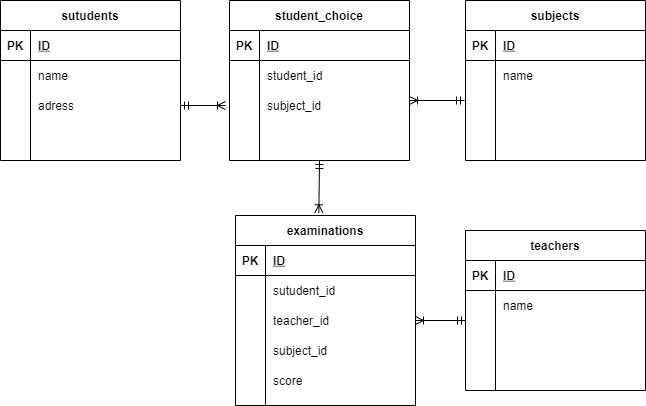

The diagram above was exported from draw.io. Its source (the exported page's mxGraphModel, read from the mxfile embedded in the PNG):
<mxGraphModel dx="478" dy="-739" grid="1" gridSize="10" guides="1" tooltips="1" connect="1" arrows="1" fold="1" page="1" pageScale="1" pageWidth="827" pageHeight="1169" math="0" shadow="0">
  <root>
    <mxCell id="0" />
    <mxCell id="1" parent="0" />
    <mxCell id="118" value="sutudents" style="shape=table;startSize=30;container=1;collapsible=1;childLayout=tableLayout;fixedRows=1;rowLines=0;fontStyle=1;align=center;resizeLast=1;" parent="1" vertex="1">
      <mxGeometry x="5" y="1690" width="180" height="160" as="geometry" />
    </mxCell>
    <mxCell id="119" value="" style="shape=partialRectangle;collapsible=0;dropTarget=0;pointerEvents=0;fillColor=none;top=0;left=0;bottom=1;right=0;points=[[0,0.5],[1,0.5]];portConstraint=eastwest;" parent="118" vertex="1">
      <mxGeometry y="30" width="180" height="30" as="geometry" />
    </mxCell>
    <mxCell id="120" value="PK" style="shape=partialRectangle;connectable=0;fillColor=none;top=0;left=0;bottom=0;right=0;fontStyle=1;overflow=hidden;" parent="119" vertex="1">
      <mxGeometry width="30" height="30" as="geometry" />
    </mxCell>
    <mxCell id="121" value="ID" style="shape=partialRectangle;connectable=0;fillColor=none;top=0;left=0;bottom=0;right=0;align=left;spacingLeft=6;fontStyle=5;overflow=hidden;" parent="119" vertex="1">
      <mxGeometry x="30" width="150" height="30" as="geometry" />
    </mxCell>
    <mxCell id="122" value="" style="shape=partialRectangle;collapsible=0;dropTarget=0;pointerEvents=0;fillColor=none;top=0;left=0;bottom=0;right=0;points=[[0,0.5],[1,0.5]];portConstraint=eastwest;" parent="118" vertex="1">
      <mxGeometry y="60" width="180" height="30" as="geometry" />
    </mxCell>
    <mxCell id="123" value="" style="shape=partialRectangle;connectable=0;fillColor=none;top=0;left=0;bottom=0;right=0;editable=1;overflow=hidden;" parent="122" vertex="1">
      <mxGeometry width="30" height="30" as="geometry" />
    </mxCell>
    <mxCell id="124" value="name" style="shape=partialRectangle;connectable=0;fillColor=none;top=0;left=0;bottom=0;right=0;align=left;spacingLeft=6;overflow=hidden;" parent="122" vertex="1">
      <mxGeometry x="30" width="150" height="30" as="geometry" />
    </mxCell>
    <mxCell id="125" value="" style="shape=partialRectangle;collapsible=0;dropTarget=0;pointerEvents=0;fillColor=none;top=0;left=0;bottom=0;right=0;points=[[0,0.5],[1,0.5]];portConstraint=eastwest;" parent="118" vertex="1">
      <mxGeometry y="90" width="180" height="30" as="geometry" />
    </mxCell>
    <mxCell id="126" value="" style="shape=partialRectangle;connectable=0;fillColor=none;top=0;left=0;bottom=0;right=0;editable=1;overflow=hidden;" parent="125" vertex="1">
      <mxGeometry width="30" height="30" as="geometry" />
    </mxCell>
    <mxCell id="127" value="adress" style="shape=partialRectangle;connectable=0;fillColor=none;top=0;left=0;bottom=0;right=0;align=left;spacingLeft=6;overflow=hidden;" parent="125" vertex="1">
      <mxGeometry x="30" width="150" height="30" as="geometry" />
    </mxCell>
    <mxCell id="128" value="" style="shape=partialRectangle;collapsible=0;dropTarget=0;pointerEvents=0;fillColor=none;top=0;left=0;bottom=0;right=0;points=[[0,0.5],[1,0.5]];portConstraint=eastwest;" parent="118" vertex="1">
      <mxGeometry y="120" width="180" height="30" as="geometry" />
    </mxCell>
    <mxCell id="129" value="" style="shape=partialRectangle;connectable=0;fillColor=none;top=0;left=0;bottom=0;right=0;editable=1;overflow=hidden;" parent="128" vertex="1">
      <mxGeometry width="30" height="30" as="geometry" />
    </mxCell>
    <mxCell id="130" value="" style="shape=partialRectangle;connectable=0;fillColor=none;top=0;left=0;bottom=0;right=0;align=left;spacingLeft=6;overflow=hidden;" parent="128" vertex="1">
      <mxGeometry x="30" width="150" height="30" as="geometry" />
    </mxCell>
    <mxCell id="131" value="subjects" style="shape=table;startSize=30;container=1;collapsible=1;childLayout=tableLayout;fixedRows=1;rowLines=0;fontStyle=1;align=center;resizeLast=1;" parent="1" vertex="1">
      <mxGeometry x="470" y="1690" width="180" height="160" as="geometry" />
    </mxCell>
    <mxCell id="132" value="" style="shape=partialRectangle;collapsible=0;dropTarget=0;pointerEvents=0;fillColor=none;top=0;left=0;bottom=1;right=0;points=[[0,0.5],[1,0.5]];portConstraint=eastwest;" parent="131" vertex="1">
      <mxGeometry y="30" width="180" height="30" as="geometry" />
    </mxCell>
    <mxCell id="133" value="PK" style="shape=partialRectangle;connectable=0;fillColor=none;top=0;left=0;bottom=0;right=0;fontStyle=1;overflow=hidden;" parent="132" vertex="1">
      <mxGeometry width="30" height="30" as="geometry" />
    </mxCell>
    <mxCell id="134" value="ID" style="shape=partialRectangle;connectable=0;fillColor=none;top=0;left=0;bottom=0;right=0;align=left;spacingLeft=6;fontStyle=5;overflow=hidden;" parent="132" vertex="1">
      <mxGeometry x="30" width="150" height="30" as="geometry" />
    </mxCell>
    <mxCell id="135" value="" style="shape=partialRectangle;collapsible=0;dropTarget=0;pointerEvents=0;fillColor=none;top=0;left=0;bottom=0;right=0;points=[[0,0.5],[1,0.5]];portConstraint=eastwest;" parent="131" vertex="1">
      <mxGeometry y="60" width="180" height="30" as="geometry" />
    </mxCell>
    <mxCell id="136" value="" style="shape=partialRectangle;connectable=0;fillColor=none;top=0;left=0;bottom=0;right=0;editable=1;overflow=hidden;" parent="135" vertex="1">
      <mxGeometry width="30" height="30" as="geometry" />
    </mxCell>
    <mxCell id="137" value="name" style="shape=partialRectangle;connectable=0;fillColor=none;top=0;left=0;bottom=0;right=0;align=left;spacingLeft=6;overflow=hidden;" parent="135" vertex="1">
      <mxGeometry x="30" width="150" height="30" as="geometry" />
    </mxCell>
    <mxCell id="138" value="" style="shape=partialRectangle;collapsible=0;dropTarget=0;pointerEvents=0;fillColor=none;top=0;left=0;bottom=0;right=0;points=[[0,0.5],[1,0.5]];portConstraint=eastwest;" parent="131" vertex="1">
      <mxGeometry y="90" width="180" height="30" as="geometry" />
    </mxCell>
    <mxCell id="139" value="" style="shape=partialRectangle;connectable=0;fillColor=none;top=0;left=0;bottom=0;right=0;editable=1;overflow=hidden;" parent="138" vertex="1">
      <mxGeometry width="30" height="30" as="geometry" />
    </mxCell>
    <mxCell id="140" value="" style="shape=partialRectangle;connectable=0;fillColor=none;top=0;left=0;bottom=0;right=0;align=left;spacingLeft=6;overflow=hidden;" parent="138" vertex="1">
      <mxGeometry x="30" width="150" height="30" as="geometry" />
    </mxCell>
    <mxCell id="141" value="" style="shape=partialRectangle;collapsible=0;dropTarget=0;pointerEvents=0;fillColor=none;top=0;left=0;bottom=0;right=0;points=[[0,0.5],[1,0.5]];portConstraint=eastwest;" parent="131" vertex="1">
      <mxGeometry y="120" width="180" height="30" as="geometry" />
    </mxCell>
    <mxCell id="142" value="" style="shape=partialRectangle;connectable=0;fillColor=none;top=0;left=0;bottom=0;right=0;editable=1;overflow=hidden;" parent="141" vertex="1">
      <mxGeometry width="30" height="30" as="geometry" />
    </mxCell>
    <mxCell id="143" value="" style="shape=partialRectangle;connectable=0;fillColor=none;top=0;left=0;bottom=0;right=0;align=left;spacingLeft=6;overflow=hidden;" parent="141" vertex="1">
      <mxGeometry x="30" width="150" height="30" as="geometry" />
    </mxCell>
    <mxCell id="144" value="" style="edgeStyle=entityRelationEdgeStyle;fontSize=12;html=1;endArrow=ERoneToMany;startArrow=ERmandOne;exitX=1;exitY=0.5;exitDx=0;exitDy=0;" parent="1" source="125" edge="1">
      <mxGeometry width="100" height="100" relative="1" as="geometry">
        <mxPoint x="200" y="1870" as="sourcePoint" />
        <mxPoint x="230" y="1795" as="targetPoint" />
      </mxGeometry>
    </mxCell>
    <mxCell id="145" value="examinations" style="shape=table;startSize=30;container=1;collapsible=1;childLayout=tableLayout;fixedRows=1;rowLines=0;fontStyle=1;align=center;resizeLast=1;" parent="1" vertex="1">
      <mxGeometry x="240" y="1905" width="180" height="190" as="geometry" />
    </mxCell>
    <mxCell id="146" value="" style="shape=partialRectangle;collapsible=0;dropTarget=0;pointerEvents=0;fillColor=none;top=0;left=0;bottom=1;right=0;points=[[0,0.5],[1,0.5]];portConstraint=eastwest;" parent="145" vertex="1">
      <mxGeometry y="30" width="180" height="30" as="geometry" />
    </mxCell>
    <mxCell id="147" value="PK" style="shape=partialRectangle;connectable=0;fillColor=none;top=0;left=0;bottom=0;right=0;fontStyle=1;overflow=hidden;" parent="146" vertex="1">
      <mxGeometry width="30" height="30" as="geometry" />
    </mxCell>
    <mxCell id="148" value="ID" style="shape=partialRectangle;connectable=0;fillColor=none;top=0;left=0;bottom=0;right=0;align=left;spacingLeft=6;fontStyle=5;overflow=hidden;" parent="146" vertex="1">
      <mxGeometry x="30" width="150" height="30" as="geometry" />
    </mxCell>
    <mxCell id="149" value="" style="shape=partialRectangle;collapsible=0;dropTarget=0;pointerEvents=0;fillColor=none;top=0;left=0;bottom=0;right=0;points=[[0,0.5],[1,0.5]];portConstraint=eastwest;" parent="145" vertex="1">
      <mxGeometry y="60" width="180" height="30" as="geometry" />
    </mxCell>
    <mxCell id="150" value="" style="shape=partialRectangle;connectable=0;fillColor=none;top=0;left=0;bottom=0;right=0;editable=1;overflow=hidden;" parent="149" vertex="1">
      <mxGeometry width="30" height="30" as="geometry" />
    </mxCell>
    <mxCell id="151" value="sutudent_id" style="shape=partialRectangle;connectable=0;fillColor=none;top=0;left=0;bottom=0;right=0;align=left;spacingLeft=6;overflow=hidden;" parent="149" vertex="1">
      <mxGeometry x="30" width="150" height="30" as="geometry" />
    </mxCell>
    <mxCell id="152" value="" style="shape=partialRectangle;collapsible=0;dropTarget=0;pointerEvents=0;fillColor=none;top=0;left=0;bottom=0;right=0;points=[[0,0.5],[1,0.5]];portConstraint=eastwest;" parent="145" vertex="1">
      <mxGeometry y="90" width="180" height="30" as="geometry" />
    </mxCell>
    <mxCell id="153" value="" style="shape=partialRectangle;connectable=0;fillColor=none;top=0;left=0;bottom=0;right=0;editable=1;overflow=hidden;" parent="152" vertex="1">
      <mxGeometry width="30" height="30" as="geometry" />
    </mxCell>
    <mxCell id="154" value="teacher_id" style="shape=partialRectangle;connectable=0;fillColor=none;top=0;left=0;bottom=0;right=0;align=left;spacingLeft=6;overflow=hidden;" parent="152" vertex="1">
      <mxGeometry x="30" width="150" height="30" as="geometry" />
    </mxCell>
    <mxCell id="155" value="" style="shape=partialRectangle;collapsible=0;dropTarget=0;pointerEvents=0;fillColor=none;top=0;left=0;bottom=0;right=0;points=[[0,0.5],[1,0.5]];portConstraint=eastwest;" parent="145" vertex="1">
      <mxGeometry y="120" width="180" height="30" as="geometry" />
    </mxCell>
    <mxCell id="156" value="" style="shape=partialRectangle;connectable=0;fillColor=none;top=0;left=0;bottom=0;right=0;editable=1;overflow=hidden;" parent="155" vertex="1">
      <mxGeometry width="30" height="30" as="geometry" />
    </mxCell>
    <mxCell id="157" value="subject_id" style="shape=partialRectangle;connectable=0;fillColor=none;top=0;left=0;bottom=0;right=0;align=left;spacingLeft=6;overflow=hidden;" parent="155" vertex="1">
      <mxGeometry x="30" width="150" height="30" as="geometry" />
    </mxCell>
    <mxCell id="172" value="" style="shape=partialRectangle;collapsible=0;dropTarget=0;pointerEvents=0;fillColor=none;top=0;left=0;bottom=0;right=0;points=[[0,0.5],[1,0.5]];portConstraint=eastwest;" parent="145" vertex="1">
      <mxGeometry y="150" width="180" height="30" as="geometry" />
    </mxCell>
    <mxCell id="173" value="" style="shape=partialRectangle;connectable=0;fillColor=none;top=0;left=0;bottom=0;right=0;editable=1;overflow=hidden;" parent="172" vertex="1">
      <mxGeometry width="30" height="30" as="geometry" />
    </mxCell>
    <mxCell id="174" value="score" style="shape=partialRectangle;connectable=0;fillColor=none;top=0;left=0;bottom=0;right=0;align=left;spacingLeft=6;overflow=hidden;" parent="172" vertex="1">
      <mxGeometry x="30" width="150" height="30" as="geometry" />
    </mxCell>
    <mxCell id="158" value="teachers" style="shape=table;startSize=30;container=1;collapsible=1;childLayout=tableLayout;fixedRows=1;rowLines=0;fontStyle=1;align=center;resizeLast=1;" parent="1" vertex="1">
      <mxGeometry x="470" y="1920" width="180" height="160" as="geometry" />
    </mxCell>
    <mxCell id="159" value="" style="shape=partialRectangle;collapsible=0;dropTarget=0;pointerEvents=0;fillColor=none;top=0;left=0;bottom=1;right=0;points=[[0,0.5],[1,0.5]];portConstraint=eastwest;" parent="158" vertex="1">
      <mxGeometry y="30" width="180" height="30" as="geometry" />
    </mxCell>
    <mxCell id="160" value="PK" style="shape=partialRectangle;connectable=0;fillColor=none;top=0;left=0;bottom=0;right=0;fontStyle=1;overflow=hidden;" parent="159" vertex="1">
      <mxGeometry width="30" height="30" as="geometry" />
    </mxCell>
    <mxCell id="161" value="ID" style="shape=partialRectangle;connectable=0;fillColor=none;top=0;left=0;bottom=0;right=0;align=left;spacingLeft=6;fontStyle=5;overflow=hidden;" parent="159" vertex="1">
      <mxGeometry x="30" width="150" height="30" as="geometry" />
    </mxCell>
    <mxCell id="162" value="" style="shape=partialRectangle;collapsible=0;dropTarget=0;pointerEvents=0;fillColor=none;top=0;left=0;bottom=0;right=0;points=[[0,0.5],[1,0.5]];portConstraint=eastwest;" parent="158" vertex="1">
      <mxGeometry y="60" width="180" height="30" as="geometry" />
    </mxCell>
    <mxCell id="163" value="" style="shape=partialRectangle;connectable=0;fillColor=none;top=0;left=0;bottom=0;right=0;editable=1;overflow=hidden;" parent="162" vertex="1">
      <mxGeometry width="30" height="30" as="geometry" />
    </mxCell>
    <mxCell id="164" value="name" style="shape=partialRectangle;connectable=0;fillColor=none;top=0;left=0;bottom=0;right=0;align=left;spacingLeft=6;overflow=hidden;" parent="162" vertex="1">
      <mxGeometry x="30" width="150" height="30" as="geometry" />
    </mxCell>
    <mxCell id="165" value="" style="shape=partialRectangle;collapsible=0;dropTarget=0;pointerEvents=0;fillColor=none;top=0;left=0;bottom=0;right=0;points=[[0,0.5],[1,0.5]];portConstraint=eastwest;" parent="158" vertex="1">
      <mxGeometry y="90" width="180" height="30" as="geometry" />
    </mxCell>
    <mxCell id="166" value="" style="shape=partialRectangle;connectable=0;fillColor=none;top=0;left=0;bottom=0;right=0;editable=1;overflow=hidden;" parent="165" vertex="1">
      <mxGeometry width="30" height="30" as="geometry" />
    </mxCell>
    <mxCell id="167" value="" style="shape=partialRectangle;connectable=0;fillColor=none;top=0;left=0;bottom=0;right=0;align=left;spacingLeft=6;overflow=hidden;" parent="165" vertex="1">
      <mxGeometry x="30" width="150" height="30" as="geometry" />
    </mxCell>
    <mxCell id="168" value="" style="shape=partialRectangle;collapsible=0;dropTarget=0;pointerEvents=0;fillColor=none;top=0;left=0;bottom=0;right=0;points=[[0,0.5],[1,0.5]];portConstraint=eastwest;" parent="158" vertex="1">
      <mxGeometry y="120" width="180" height="30" as="geometry" />
    </mxCell>
    <mxCell id="169" value="" style="shape=partialRectangle;connectable=0;fillColor=none;top=0;left=0;bottom=0;right=0;editable=1;overflow=hidden;" parent="168" vertex="1">
      <mxGeometry width="30" height="30" as="geometry" />
    </mxCell>
    <mxCell id="170" value="" style="shape=partialRectangle;connectable=0;fillColor=none;top=0;left=0;bottom=0;right=0;align=left;spacingLeft=6;overflow=hidden;" parent="168" vertex="1">
      <mxGeometry x="30" width="150" height="30" as="geometry" />
    </mxCell>
    <mxCell id="171" value="" style="fontSize=12;html=1;endArrow=ERoneToMany;startArrow=ERmandOne;entryX=0;entryY=0.5;entryDx=0;entryDy=0;" parent="1" edge="1">
      <mxGeometry width="100" height="100" relative="1" as="geometry">
        <mxPoint x="470" y="2010" as="sourcePoint" />
        <mxPoint x="420" y="2010" as="targetPoint" />
      </mxGeometry>
    </mxCell>
    <mxCell id="175" value="" style="fontSize=12;html=1;endArrow=ERoneToMany;startArrow=ERmandOne;exitX=0.5;exitY=1;exitDx=0;exitDy=0;entryX=0.463;entryY=-0.014;entryDx=0;entryDy=0;entryPerimeter=0;" parent="1" source="176" target="145" edge="1">
      <mxGeometry width="100" height="100" relative="1" as="geometry">
        <mxPoint x="200" y="1970" as="sourcePoint" />
        <mxPoint x="300" y="1870" as="targetPoint" />
      </mxGeometry>
    </mxCell>
    <mxCell id="176" value="student_choice" style="shape=table;startSize=30;container=1;collapsible=1;childLayout=tableLayout;fixedRows=1;rowLines=0;fontStyle=1;align=center;resizeLast=1;" parent="1" vertex="1">
      <mxGeometry x="234" y="1690" width="180" height="160" as="geometry" />
    </mxCell>
    <mxCell id="177" value="" style="shape=partialRectangle;collapsible=0;dropTarget=0;pointerEvents=0;fillColor=none;top=0;left=0;bottom=1;right=0;points=[[0,0.5],[1,0.5]];portConstraint=eastwest;" parent="176" vertex="1">
      <mxGeometry y="30" width="180" height="30" as="geometry" />
    </mxCell>
    <mxCell id="178" value="PK" style="shape=partialRectangle;connectable=0;fillColor=none;top=0;left=0;bottom=0;right=0;fontStyle=1;overflow=hidden;" parent="177" vertex="1">
      <mxGeometry width="30" height="30" as="geometry" />
    </mxCell>
    <mxCell id="179" value="ID" style="shape=partialRectangle;connectable=0;fillColor=none;top=0;left=0;bottom=0;right=0;align=left;spacingLeft=6;fontStyle=5;overflow=hidden;" parent="177" vertex="1">
      <mxGeometry x="30" width="150" height="30" as="geometry" />
    </mxCell>
    <mxCell id="180" value="" style="shape=partialRectangle;collapsible=0;dropTarget=0;pointerEvents=0;fillColor=none;top=0;left=0;bottom=0;right=0;points=[[0,0.5],[1,0.5]];portConstraint=eastwest;" parent="176" vertex="1">
      <mxGeometry y="60" width="180" height="30" as="geometry" />
    </mxCell>
    <mxCell id="181" value="" style="shape=partialRectangle;connectable=0;fillColor=none;top=0;left=0;bottom=0;right=0;editable=1;overflow=hidden;" parent="180" vertex="1">
      <mxGeometry width="30" height="30" as="geometry" />
    </mxCell>
    <mxCell id="182" value="student_id" style="shape=partialRectangle;connectable=0;fillColor=none;top=0;left=0;bottom=0;right=0;align=left;spacingLeft=6;overflow=hidden;" parent="180" vertex="1">
      <mxGeometry x="30" width="150" height="30" as="geometry" />
    </mxCell>
    <mxCell id="183" value="" style="shape=partialRectangle;collapsible=0;dropTarget=0;pointerEvents=0;fillColor=none;top=0;left=0;bottom=0;right=0;points=[[0,0.5],[1,0.5]];portConstraint=eastwest;" parent="176" vertex="1">
      <mxGeometry y="90" width="180" height="30" as="geometry" />
    </mxCell>
    <mxCell id="184" value="" style="shape=partialRectangle;connectable=0;fillColor=none;top=0;left=0;bottom=0;right=0;editable=1;overflow=hidden;" parent="183" vertex="1">
      <mxGeometry width="30" height="30" as="geometry" />
    </mxCell>
    <mxCell id="185" value="subject_id" style="shape=partialRectangle;connectable=0;fillColor=none;top=0;left=0;bottom=0;right=0;align=left;spacingLeft=6;overflow=hidden;" parent="183" vertex="1">
      <mxGeometry x="30" width="150" height="30" as="geometry" />
    </mxCell>
    <mxCell id="186" value="" style="shape=partialRectangle;collapsible=0;dropTarget=0;pointerEvents=0;fillColor=none;top=0;left=0;bottom=0;right=0;points=[[0,0.5],[1,0.5]];portConstraint=eastwest;" parent="176" vertex="1">
      <mxGeometry y="120" width="180" height="30" as="geometry" />
    </mxCell>
    <mxCell id="187" value="" style="shape=partialRectangle;connectable=0;fillColor=none;top=0;left=0;bottom=0;right=0;editable=1;overflow=hidden;" parent="186" vertex="1">
      <mxGeometry width="30" height="30" as="geometry" />
    </mxCell>
    <mxCell id="188" value="" style="shape=partialRectangle;connectable=0;fillColor=none;top=0;left=0;bottom=0;right=0;align=left;spacingLeft=6;overflow=hidden;" parent="186" vertex="1">
      <mxGeometry x="30" width="150" height="30" as="geometry" />
    </mxCell>
    <mxCell id="189" value="" style="fontSize=12;html=1;endArrow=ERoneToMany;startArrow=ERmandOne;exitX=1;exitY=0.5;exitDx=0;exitDy=0;" parent="1" edge="1">
      <mxGeometry width="100" height="100" relative="1" as="geometry">
        <mxPoint x="469" y="1790" as="sourcePoint" />
        <mxPoint x="414" y="1790" as="targetPoint" />
      </mxGeometry>
    </mxCell>
  </root>
</mxGraphModel>